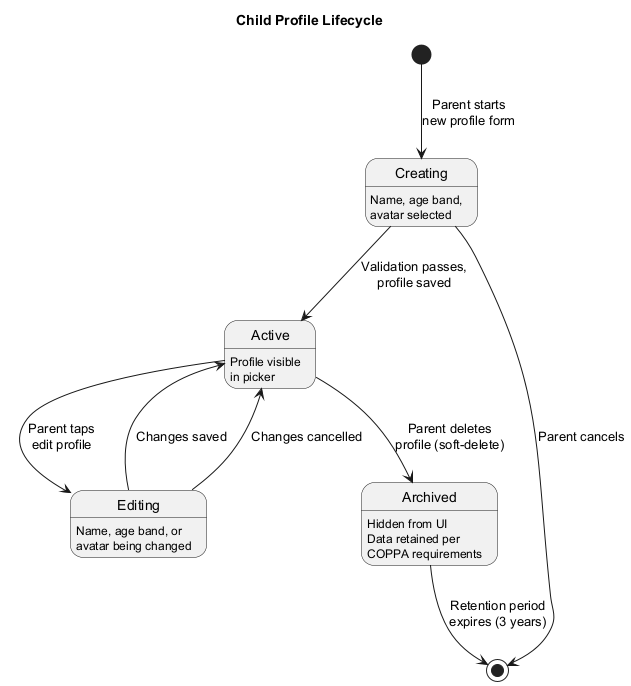

The diagram above was rendered by PlantUML. Its source (embedded in the PNG):
@startuml state-profile-lifecycle
title Child Profile Lifecycle

[*] --> Creating : Parent starts\nnew profile form

Creating : Name, age band,\navatar selected
Creating --> Active : Validation passes,\nprofile saved
Creating --> [*] : Parent cancels

Active : Profile visible\nin picker
Active --> Editing : Parent taps\nedit profile
Active --> Archived : Parent deletes\nprofile (soft-delete)

Editing : Name, age band, or\navatar being changed
Editing --> Active : Changes saved
Editing --> Active : Changes cancelled

Archived : Hidden from UI
Archived : Data retained per\nCOPPA requirements
Archived --> [*] : Retention period\nexpires (3 years)

@enduml